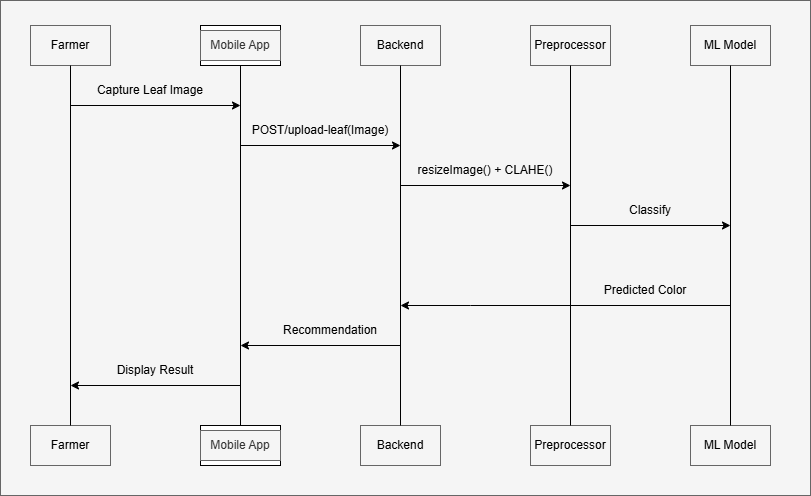

The diagram above was exported from draw.io. Its source (the exported page's mxGraphModel, read from the mxfile embedded in the PNG):
<mxGraphModel dx="1042" dy="562" grid="1" gridSize="10" guides="1" tooltips="1" connect="1" arrows="1" fold="1" page="1" pageScale="1" pageWidth="850" pageHeight="1100" math="0" shadow="0">
  <root>
    <mxCell id="0" />
    <mxCell id="1" parent="0" />
    <mxCell id="8kcgcv8MYFibZH3fOvgo-1" value="" style="rounded=0;whiteSpace=wrap;html=1;fillColor=#f5f5f5;fontColor=#333333;strokeColor=#666666;" parent="1" vertex="1">
      <mxGeometry x="10" y="15" width="810" height="495" as="geometry" />
    </mxCell>
    <mxCell id="EmnQPZHNINnDkQFfNZw2-26" value="" style="rounded=0;whiteSpace=wrap;html=1;fillColor=#f5f5f5;fontColor=#333333;strokeColor=#666666;" parent="1" vertex="1">
      <mxGeometry x="40" y="440" width="80" height="40" as="geometry" />
    </mxCell>
    <mxCell id="EmnQPZHNINnDkQFfNZw2-1" value="" style="rounded=0;whiteSpace=wrap;html=1;fillColor=#f5f5f5;fontColor=#333333;strokeColor=#666666;" parent="1" vertex="1">
      <mxGeometry x="40" y="40" width="80" height="40" as="geometry" />
    </mxCell>
    <mxCell id="EmnQPZHNINnDkQFfNZw2-2" value="" style="rounded=0;whiteSpace=wrap;html=1;" parent="1" vertex="1">
      <mxGeometry x="210" y="40" width="80" height="40" as="geometry" />
    </mxCell>
    <mxCell id="EmnQPZHNINnDkQFfNZw2-3" value="" style="rounded=0;whiteSpace=wrap;html=1;fillColor=#f5f5f5;fontColor=#333333;strokeColor=#666666;" parent="1" vertex="1">
      <mxGeometry x="370" y="40" width="80" height="40" as="geometry" />
    </mxCell>
    <mxCell id="EmnQPZHNINnDkQFfNZw2-4" value="" style="rounded=0;whiteSpace=wrap;html=1;fillColor=#f5f5f5;fontColor=#333333;strokeColor=#666666;" parent="1" vertex="1">
      <mxGeometry x="540" y="40" width="80" height="40" as="geometry" />
    </mxCell>
    <mxCell id="EmnQPZHNINnDkQFfNZw2-5" value="" style="rounded=0;whiteSpace=wrap;html=1;fillColor=#f5f5f5;fontColor=#333333;strokeColor=#666666;" parent="1" vertex="1">
      <mxGeometry x="700" y="40" width="80" height="40" as="geometry" />
    </mxCell>
    <mxCell id="EmnQPZHNINnDkQFfNZw2-6" value="Farmer" style="text;html=1;align=center;verticalAlign=middle;whiteSpace=wrap;rounded=0;" parent="1" vertex="1">
      <mxGeometry x="50" y="45" width="60" height="30" as="geometry" />
    </mxCell>
    <mxCell id="EmnQPZHNINnDkQFfNZw2-7" value="Mobile App" style="text;html=1;align=center;verticalAlign=middle;whiteSpace=wrap;rounded=0;fillColor=#f5f5f5;fontColor=#333333;strokeColor=#666666;" parent="1" vertex="1">
      <mxGeometry x="210" y="45" width="80" height="30" as="geometry" />
    </mxCell>
    <mxCell id="EmnQPZHNINnDkQFfNZw2-9" value="Backend" style="text;html=1;align=center;verticalAlign=middle;whiteSpace=wrap;rounded=0;" parent="1" vertex="1">
      <mxGeometry x="380" y="45" width="60" height="30" as="geometry" />
    </mxCell>
    <mxCell id="EmnQPZHNINnDkQFfNZw2-11" value="Preprocessor" style="text;html=1;align=center;verticalAlign=middle;whiteSpace=wrap;rounded=0;" parent="1" vertex="1">
      <mxGeometry x="550" y="45" width="60" height="30" as="geometry" />
    </mxCell>
    <mxCell id="EmnQPZHNINnDkQFfNZw2-12" value="ML Model" style="text;html=1;align=center;verticalAlign=middle;whiteSpace=wrap;rounded=0;" parent="1" vertex="1">
      <mxGeometry x="710" y="45" width="60" height="30" as="geometry" />
    </mxCell>
    <mxCell id="EmnQPZHNINnDkQFfNZw2-14" value="Farmer" style="text;html=1;align=center;verticalAlign=middle;whiteSpace=wrap;rounded=0;" parent="1" vertex="1">
      <mxGeometry x="50" y="445" width="60" height="30" as="geometry" />
    </mxCell>
    <mxCell id="EmnQPZHNINnDkQFfNZw2-16" value="" style="rounded=0;whiteSpace=wrap;html=1;fillColor=#f5f5f5;fontColor=#333333;strokeColor=#666666;" parent="1" vertex="1">
      <mxGeometry x="700" y="440" width="80" height="40" as="geometry" />
    </mxCell>
    <mxCell id="EmnQPZHNINnDkQFfNZw2-17" value="" style="rounded=0;whiteSpace=wrap;html=1;fillColor=#f5f5f5;fontColor=#333333;strokeColor=#666666;" parent="1" vertex="1">
      <mxGeometry x="540" y="440" width="80" height="40" as="geometry" />
    </mxCell>
    <mxCell id="EmnQPZHNINnDkQFfNZw2-18" value="" style="rounded=0;whiteSpace=wrap;html=1;fillColor=#f5f5f5;fontColor=#333333;strokeColor=#666666;" parent="1" vertex="1">
      <mxGeometry x="370" y="440" width="80" height="40" as="geometry" />
    </mxCell>
    <mxCell id="EmnQPZHNINnDkQFfNZw2-19" value="" style="rounded=0;whiteSpace=wrap;html=1;" parent="1" vertex="1">
      <mxGeometry x="210" y="440" width="80" height="40" as="geometry" />
    </mxCell>
    <mxCell id="EmnQPZHNINnDkQFfNZw2-21" value="Mobile App" style="text;html=1;align=center;verticalAlign=middle;whiteSpace=wrap;rounded=0;fillColor=#f5f5f5;fontColor=#333333;strokeColor=#666666;" parent="1" vertex="1">
      <mxGeometry x="210" y="445" width="80" height="30" as="geometry" />
    </mxCell>
    <mxCell id="EmnQPZHNINnDkQFfNZw2-22" value="Backend" style="text;html=1;align=center;verticalAlign=middle;whiteSpace=wrap;rounded=0;" parent="1" vertex="1">
      <mxGeometry x="380" y="445" width="60" height="30" as="geometry" />
    </mxCell>
    <mxCell id="EmnQPZHNINnDkQFfNZw2-23" value="Preprocessor" style="text;html=1;align=center;verticalAlign=middle;whiteSpace=wrap;rounded=0;" parent="1" vertex="1">
      <mxGeometry x="550" y="445" width="60" height="30" as="geometry" />
    </mxCell>
    <mxCell id="EmnQPZHNINnDkQFfNZw2-24" value="ML Model" style="text;html=1;align=center;verticalAlign=middle;whiteSpace=wrap;rounded=0;" parent="1" vertex="1">
      <mxGeometry x="710" y="445" width="60" height="30" as="geometry" />
    </mxCell>
    <mxCell id="EmnQPZHNINnDkQFfNZw2-27" value="" style="endArrow=none;html=1;rounded=0;entryX=0.5;entryY=1;entryDx=0;entryDy=0;exitX=0.5;exitY=0;exitDx=0;exitDy=0;" parent="1" source="EmnQPZHNINnDkQFfNZw2-26" target="EmnQPZHNINnDkQFfNZw2-1" edge="1">
      <mxGeometry width="50" height="50" relative="1" as="geometry">
        <mxPoint x="420" y="360" as="sourcePoint" />
        <mxPoint x="470" y="310" as="targetPoint" />
      </mxGeometry>
    </mxCell>
    <mxCell id="EmnQPZHNINnDkQFfNZw2-29" value="" style="endArrow=none;html=1;rounded=0;entryX=0.5;entryY=1;entryDx=0;entryDy=0;exitX=0.5;exitY=0;exitDx=0;exitDy=0;" parent="1" source="EmnQPZHNINnDkQFfNZw2-19" target="EmnQPZHNINnDkQFfNZw2-2" edge="1">
      <mxGeometry width="50" height="50" relative="1" as="geometry">
        <mxPoint x="420" y="360" as="sourcePoint" />
        <mxPoint x="470" y="310" as="targetPoint" />
      </mxGeometry>
    </mxCell>
    <mxCell id="EmnQPZHNINnDkQFfNZw2-30" value="" style="endArrow=none;html=1;rounded=0;entryX=0.5;entryY=1;entryDx=0;entryDy=0;exitX=0.5;exitY=0;exitDx=0;exitDy=0;" parent="1" source="EmnQPZHNINnDkQFfNZw2-18" target="EmnQPZHNINnDkQFfNZw2-3" edge="1">
      <mxGeometry width="50" height="50" relative="1" as="geometry">
        <mxPoint x="420" y="360" as="sourcePoint" />
        <mxPoint x="470" y="310" as="targetPoint" />
      </mxGeometry>
    </mxCell>
    <mxCell id="EmnQPZHNINnDkQFfNZw2-31" value="" style="endArrow=none;html=1;rounded=0;entryX=0.5;entryY=1;entryDx=0;entryDy=0;exitX=0.5;exitY=0;exitDx=0;exitDy=0;" parent="1" source="EmnQPZHNINnDkQFfNZw2-17" target="EmnQPZHNINnDkQFfNZw2-4" edge="1">
      <mxGeometry width="50" height="50" relative="1" as="geometry">
        <mxPoint x="420" y="360" as="sourcePoint" />
        <mxPoint x="470" y="310" as="targetPoint" />
      </mxGeometry>
    </mxCell>
    <mxCell id="EmnQPZHNINnDkQFfNZw2-32" value="" style="endArrow=none;html=1;rounded=0;entryX=0.5;entryY=1;entryDx=0;entryDy=0;exitX=0.5;exitY=0;exitDx=0;exitDy=0;" parent="1" source="EmnQPZHNINnDkQFfNZw2-16" target="EmnQPZHNINnDkQFfNZw2-5" edge="1">
      <mxGeometry width="50" height="50" relative="1" as="geometry">
        <mxPoint x="420" y="360" as="sourcePoint" />
        <mxPoint x="470" y="310" as="targetPoint" />
      </mxGeometry>
    </mxCell>
    <mxCell id="EmnQPZHNINnDkQFfNZw2-33" value="" style="endArrow=classic;html=1;rounded=0;" parent="1" edge="1">
      <mxGeometry width="50" height="50" relative="1" as="geometry">
        <mxPoint x="80" y="120" as="sourcePoint" />
        <mxPoint x="250" y="120" as="targetPoint" />
      </mxGeometry>
    </mxCell>
    <mxCell id="EmnQPZHNINnDkQFfNZw2-34" value="" style="endArrow=classic;html=1;rounded=0;" parent="1" edge="1">
      <mxGeometry width="50" height="50" relative="1" as="geometry">
        <mxPoint x="250" y="400" as="sourcePoint" />
        <mxPoint x="80" y="400" as="targetPoint" />
      </mxGeometry>
    </mxCell>
    <mxCell id="EmnQPZHNINnDkQFfNZw2-36" value="" style="endArrow=classic;html=1;rounded=0;" parent="1" edge="1">
      <mxGeometry width="50" height="50" relative="1" as="geometry">
        <mxPoint x="250" y="160" as="sourcePoint" />
        <mxPoint x="410" y="160" as="targetPoint" />
      </mxGeometry>
    </mxCell>
    <mxCell id="EmnQPZHNINnDkQFfNZw2-37" value="" style="endArrow=classic;html=1;rounded=0;" parent="1" edge="1">
      <mxGeometry width="50" height="50" relative="1" as="geometry">
        <mxPoint x="410" y="360" as="sourcePoint" />
        <mxPoint x="250" y="360" as="targetPoint" />
      </mxGeometry>
    </mxCell>
    <mxCell id="EmnQPZHNINnDkQFfNZw2-38" value="" style="endArrow=classic;html=1;rounded=0;" parent="1" edge="1">
      <mxGeometry width="50" height="50" relative="1" as="geometry">
        <mxPoint x="410" y="200" as="sourcePoint" />
        <mxPoint x="580" y="200" as="targetPoint" />
      </mxGeometry>
    </mxCell>
    <mxCell id="EmnQPZHNINnDkQFfNZw2-39" value="" style="endArrow=classic;html=1;rounded=0;" parent="1" edge="1">
      <mxGeometry width="50" height="50" relative="1" as="geometry">
        <mxPoint x="740" y="320" as="sourcePoint" />
        <mxPoint x="410" y="320" as="targetPoint" />
        <Array as="points">
          <mxPoint x="480" y="320" />
        </Array>
      </mxGeometry>
    </mxCell>
    <mxCell id="EmnQPZHNINnDkQFfNZw2-40" value="" style="endArrow=classic;html=1;rounded=0;" parent="1" edge="1">
      <mxGeometry width="50" height="50" relative="1" as="geometry">
        <mxPoint x="580" y="240" as="sourcePoint" />
        <mxPoint x="740" y="240" as="targetPoint" />
      </mxGeometry>
    </mxCell>
    <mxCell id="EmnQPZHNINnDkQFfNZw2-41" value="Capture Leaf Image" style="text;html=1;align=center;verticalAlign=middle;whiteSpace=wrap;rounded=0;" parent="1" vertex="1">
      <mxGeometry x="90" y="90" width="140" height="30" as="geometry" />
    </mxCell>
    <mxCell id="EmnQPZHNINnDkQFfNZw2-42" value="POST/upload-leaf(Image)" style="text;html=1;align=center;verticalAlign=middle;whiteSpace=wrap;rounded=0;" parent="1" vertex="1">
      <mxGeometry x="260" y="130" width="140" height="30" as="geometry" />
    </mxCell>
    <mxCell id="EmnQPZHNINnDkQFfNZw2-43" value="resizeImage() + CLAHE()" style="text;html=1;align=center;verticalAlign=middle;whiteSpace=wrap;rounded=0;" parent="1" vertex="1">
      <mxGeometry x="420" y="170" width="150" height="30" as="geometry" />
    </mxCell>
    <mxCell id="EmnQPZHNINnDkQFfNZw2-44" value="Classify" style="text;html=1;align=center;verticalAlign=middle;whiteSpace=wrap;rounded=0;" parent="1" vertex="1">
      <mxGeometry x="590" y="210" width="140" height="30" as="geometry" />
    </mxCell>
    <mxCell id="EmnQPZHNINnDkQFfNZw2-45" value="Predicted Color" style="text;html=1;align=center;verticalAlign=middle;whiteSpace=wrap;rounded=0;" parent="1" vertex="1">
      <mxGeometry x="530" y="290" width="250" height="30" as="geometry" />
    </mxCell>
    <mxCell id="EmnQPZHNINnDkQFfNZw2-46" value="Recommendation" style="text;html=1;align=center;verticalAlign=middle;whiteSpace=wrap;rounded=0;" parent="1" vertex="1">
      <mxGeometry x="310" y="330" width="60" height="30" as="geometry" />
    </mxCell>
    <mxCell id="EmnQPZHNINnDkQFfNZw2-47" value="Display Result" style="text;html=1;align=center;verticalAlign=middle;whiteSpace=wrap;rounded=0;" parent="1" vertex="1">
      <mxGeometry x="100" y="370" width="130" height="30" as="geometry" />
    </mxCell>
  </root>
</mxGraphModel>